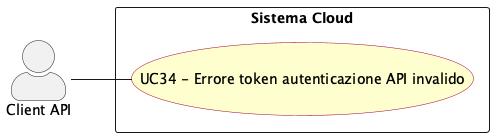

The diagram above was rendered by PlantUML. Its source (embedded in the PNG):
@startuml err_token_api_invalido
left to right direction
skinparam actorStyle awesome
skinparam usecase {
  BackgroundColor #FEFECE
  BorderColor #A80036
}

actor "Client API" as api_client

rectangle "Sistema Cloud" {
  usecase "UC34 - Errore token autenticazione API invalido" as UC34
}

api_client -- UC34


@enduml